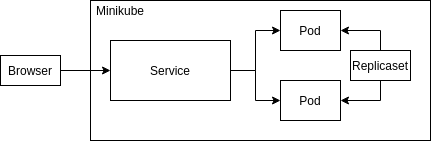

The diagram above was exported from draw.io. Its source (the exported page's mxGraphModel, read from the mxfile embedded in the PNG):
<mxGraphModel dx="1102" dy="627" grid="1" gridSize="10" guides="1" tooltips="1" connect="1" arrows="1" fold="1" page="1" pageScale="1" pageWidth="850" pageHeight="1100" math="0" shadow="0">
  <root>
    <mxCell id="0" />
    <mxCell id="1" parent="0" />
    <mxCell id="mtmpo989DWhbp738NPEL-1" value="&lt;div&gt;Browser&lt;/div&gt;" style="rounded=0;whiteSpace=wrap;html=1;" vertex="1" parent="1">
      <mxGeometry x="140" y="275" width="60" height="30" as="geometry" />
    </mxCell>
    <mxCell id="mtmpo989DWhbp738NPEL-2" value="" style="rounded=0;whiteSpace=wrap;html=1;" vertex="1" parent="1">
      <mxGeometry x="230" y="220" width="340" height="140" as="geometry" />
    </mxCell>
    <mxCell id="mtmpo989DWhbp738NPEL-12" style="edgeStyle=orthogonalEdgeStyle;rounded=0;orthogonalLoop=1;jettySize=auto;html=1;exitX=1;exitY=0.5;exitDx=0;exitDy=0;entryX=0;entryY=0.5;entryDx=0;entryDy=0;" edge="1" parent="1" source="mtmpo989DWhbp738NPEL-3" target="mtmpo989DWhbp738NPEL-4">
      <mxGeometry relative="1" as="geometry" />
    </mxCell>
    <mxCell id="mtmpo989DWhbp738NPEL-13" style="edgeStyle=orthogonalEdgeStyle;rounded=0;orthogonalLoop=1;jettySize=auto;html=1;exitX=1;exitY=0.5;exitDx=0;exitDy=0;entryX=0;entryY=0.5;entryDx=0;entryDy=0;" edge="1" parent="1" source="mtmpo989DWhbp738NPEL-3" target="mtmpo989DWhbp738NPEL-5">
      <mxGeometry relative="1" as="geometry" />
    </mxCell>
    <mxCell id="mtmpo989DWhbp738NPEL-3" value="Service" style="rounded=0;whiteSpace=wrap;html=1;" vertex="1" parent="1">
      <mxGeometry x="250" y="260" width="120" height="60" as="geometry" />
    </mxCell>
    <mxCell id="mtmpo989DWhbp738NPEL-4" value="Pod" style="rounded=0;whiteSpace=wrap;html=1;" vertex="1" parent="1">
      <mxGeometry x="420" y="230" width="60" height="40" as="geometry" />
    </mxCell>
    <mxCell id="mtmpo989DWhbp738NPEL-5" value="Pod" style="rounded=0;whiteSpace=wrap;html=1;" vertex="1" parent="1">
      <mxGeometry x="420" y="300" width="60" height="40" as="geometry" />
    </mxCell>
    <mxCell id="mtmpo989DWhbp738NPEL-7" style="edgeStyle=orthogonalEdgeStyle;rounded=0;orthogonalLoop=1;jettySize=auto;html=1;exitX=0.5;exitY=0;exitDx=0;exitDy=0;entryX=1;entryY=0.5;entryDx=0;entryDy=0;" edge="1" parent="1" source="mtmpo989DWhbp738NPEL-6" target="mtmpo989DWhbp738NPEL-4">
      <mxGeometry relative="1" as="geometry" />
    </mxCell>
    <mxCell id="mtmpo989DWhbp738NPEL-8" style="edgeStyle=orthogonalEdgeStyle;rounded=0;orthogonalLoop=1;jettySize=auto;html=1;exitX=0.5;exitY=1;exitDx=0;exitDy=0;entryX=1;entryY=0.5;entryDx=0;entryDy=0;" edge="1" parent="1" source="mtmpo989DWhbp738NPEL-6" target="mtmpo989DWhbp738NPEL-5">
      <mxGeometry relative="1" as="geometry" />
    </mxCell>
    <mxCell id="mtmpo989DWhbp738NPEL-6" value="&lt;div&gt;Replicaset&lt;/div&gt;" style="rounded=0;whiteSpace=wrap;html=1;" vertex="1" parent="1">
      <mxGeometry x="490" y="270" width="60" height="30" as="geometry" />
    </mxCell>
    <mxCell id="mtmpo989DWhbp738NPEL-11" style="edgeStyle=orthogonalEdgeStyle;rounded=0;orthogonalLoop=1;jettySize=auto;html=1;exitX=1;exitY=0.5;exitDx=0;exitDy=0;entryX=0;entryY=0.5;entryDx=0;entryDy=0;" edge="1" parent="1" source="mtmpo989DWhbp738NPEL-1" target="mtmpo989DWhbp738NPEL-3">
      <mxGeometry relative="1" as="geometry" />
    </mxCell>
    <mxCell id="mtmpo989DWhbp738NPEL-14" value="Minikube" style="text;html=1;strokeColor=none;fillColor=none;align=center;verticalAlign=middle;whiteSpace=wrap;rounded=0;" vertex="1" parent="1">
      <mxGeometry x="230" y="220" width="60" height="20" as="geometry" />
    </mxCell>
  </root>
</mxGraphModel>